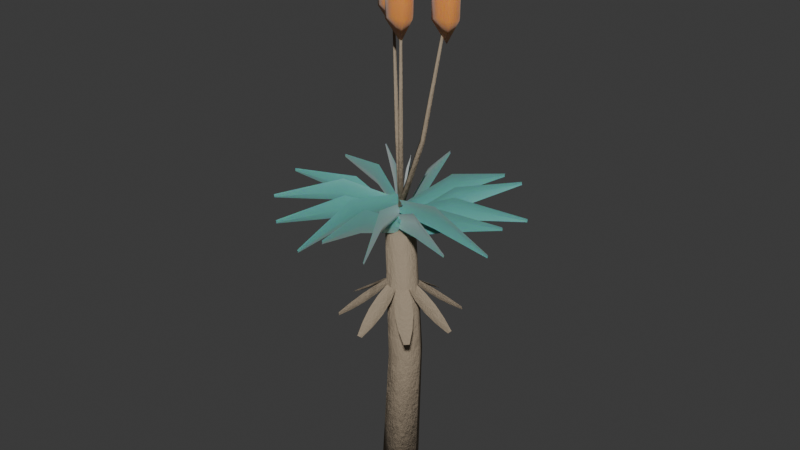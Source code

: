 # Source: succulent_cape_aloe.blend  (saved by Blender 5.2.44; exported with 4.5.12 LTS)
import bpy
from mathutils import Matrix  # noqa: F401  (used for matrix-valued properties, if any)

bpy.ops.wm.read_factory_settings(use_empty=True)
scene = bpy.context.scene
scene.name = 'Scene'

# ---- collections
col_collection = bpy.data.collections.new('Collection'); scene.collection.children.link(col_collection)

# ---- materials (node trees are filled in below, after node groups)
mat_m_aloe_trunk = bpy.data.materials.new('M_Aloe_Trunk')
mat_m_aloe_leaf = bpy.data.materials.new('M_Aloe_Leaf')
mat_m_aloe_flower = bpy.data.materials.new('M_Aloe_Flower')

# ---- material node trees
mat_m_aloe_trunk.use_nodes = True; mat_m_aloe_trunk.node_tree.nodes.clear()
_N = mat_m_aloe_trunk.node_tree.nodes; _L = mat_m_aloe_trunk.node_tree.links
n0 = _N.new('ShaderNodeBsdfPrincipled'); n0.name = 'Principled BSDF'; n0.location = (200, 0)
n0.inputs[0].default_value = (0.35, 0.28, 0.2, 1.0)
n0.inputs[2].default_value = 0.9
n0.inputs[10].default_value = 0.005
n0.inputs[13].default_value = 0.25
n1 = _N.new('ShaderNodeTexNoise'); n1.name = 'Noise Texture'; n1.location = (-400, -150)
n1.width = 160
n1.inputs[2].default_value = 18.0
n1.inputs[3].default_value = 6.0
n1.inputs[4].default_value = 0.75
n2 = _N.new('ShaderNodeBump'); n2.name = 'Bump'; n2.location = (-100, -150)
n2.inputs[0].default_value = 0.35
n2.inputs[1].default_value = 0.15
n3 = _N.new('ShaderNodeOutputMaterial'); n3.name = 'Material Output'; n3.location = (500, 0)
_L.new(n1.outputs[0], n2.inputs[3])
_L.new(n2.outputs[0], n0.inputs[5])
_L.new(n0.outputs[0], n3.inputs[0])
n3.is_active_output = True
mat_m_aloe_leaf.use_nodes = True; mat_m_aloe_leaf.node_tree.nodes.clear()
_N = mat_m_aloe_leaf.node_tree.nodes; _L = mat_m_aloe_leaf.node_tree.links
n0 = _N.new('ShaderNodeBsdfPrincipled'); n0.name = 'Principled BSDF'; n0.location = (200, 0)
n0.inputs[0].default_value = (0.12, 0.42, 0.38, 1.0)
n0.inputs[2].default_value = 0.35
n0.inputs[8].default_value = 0.5
n0.inputs[9].default_value = (0.027, 0.21, 0.025)
n0.inputs[10].default_value = 0.03
n0.inputs[24].default_value = 0.4
n1 = _N.new('ShaderNodeOutputMaterial'); n1.name = 'Material Output'; n1.location = (500, 0)
_L.new(n0.outputs[0], n1.inputs[0])
n1.is_active_output = True
mat_m_aloe_flower.use_nodes = True; mat_m_aloe_flower.node_tree.nodes.clear()
_N = mat_m_aloe_flower.node_tree.nodes; _L = mat_m_aloe_flower.node_tree.links
n0 = _N.new('ShaderNodeBsdfPrincipled'); n0.name = 'Principled BSDF'; n0.location = (200, 0)
n0.inputs[0].default_value = (0.92, 0.35, 0.08, 1.0)
n0.inputs[2].default_value = 0.4
n0.inputs[8].default_value = 0.65
n0.inputs[9].default_value = (0.147, 0.175, 0.005)
n0.inputs[10].default_value = 0.03
n0.inputs[24].default_value = 0.4
n1 = _N.new('ShaderNodeOutputMaterial'); n1.name = 'Material Output'; n1.location = (500, 0)
_L.new(n0.outputs[0], n1.inputs[0])
n1.is_active_output = True

# ---- world
world_world = bpy.data.worlds.new('World'); scene.world = world_world
world_world.use_nodes = True; world_world.node_tree.nodes.clear()
_N = world_world.node_tree.nodes; _L = world_world.node_tree.links
n0 = _N.new('ShaderNodeOutputWorld'); n0.name = 'World Output'; n0.location = (200, 100)
n1 = _N.new('ShaderNodeBackground'); n1.name = 'Background'; n1.location = (-200, 100)
n1.inputs[0].default_value = (0.05088, 0.05088, 0.05088, 1.0)
_L.new(n1.outputs[0], n0.inputs[0])
n0.is_active_output = True
world_world.color = (0.05088, 0.05088, 0.05088)
world_world.sun_shadow_jitter_overblur = 0.0

# ---- meshes
me_flora_cape_aloe_mesh = bpy.data.meshes.new('Flora_Cape_Aloe_Mesh')
me_flora_cape_aloe_mesh.from_pydata([(-0.08995, 0.0, 0.002998), (-0.04493, -0.07793, 0.002797), (0.04502, -0.07793, -0.0002018), (0.08995, -1.102e-17, -0.002998), (0.04493, 0.07793, -0.002797), (-0.04502, 0.07793, 0.0002018), (-0.06, 0.01, 0.6), (-0.02, -0.05928, 0.6), (0.06, -0.05928, 0.6), (0.1, 0.01, 0.6), (0.06, 0.07928, 0.6), (-0.02, 0.07928, 0.6), (-0.06996, 3.886e-05, 1.198), (-0.03498, -0.06059, 1.198), (0.03498, -0.06063, 1.2), (0.06996, -3.886e-05, 1.202), (0.03498, 0.06059, 1.202), (-0.03498, 0.06063, 1.2), (0.0, 0.0, 0.0), (0.0, 0.0, 1.2), (0.0, 0.008, 1.0), (0.0, 0.004, 1.0), (0.0, 0.0, 1.0), (0.0, -0.004, 1.0), (0.0, -0.008, 1.0), (0.05466, 0.02528, 0.9574), (0.05466, 0.01264, 0.953), (0.05466, 0.0, 0.9515), (0.05466, -0.01264, 0.953), (0.05466, -0.02528, 0.9574), (0.1093, 0.03754, 0.9164), (0.1093, 0.01877, 0.9093), (0.1093, 0.0, 0.9069), (0.1093, -0.01877, 0.9093), (0.1093, -0.03754, 0.9164), (0.164, 0.03934, 0.8768), (0.164, 0.01967, 0.8697), (0.164, 0.0, 0.8673), (0.164, -0.01967, 0.8697), (0.164, -0.03934, 0.8768), (0.2186, 0.03019, 0.8385), (0.2186, 0.0151, 0.8341), (0.2186, 0.0, 0.8326), (0.2186, -0.0151, 0.8341), (0.2186, -0.03019, 0.8385), (0.2733, 0.01263, 0.8014), (0.2733, 0.006315, 0.8014), (0.2733, 0.0, 0.8014), (0.2733, -0.006315, 0.8014), (0.2733, -0.01263, 0.8014), (-0.005657, 0.005657, 1.0), (-0.002828, 0.002828, 1.0), (0.0, 0.0, 1.0), (0.002828, -0.002828, 1.0), (0.005657, -0.005657, 1.0), (0.02078, 0.05653, 0.9574), (0.02971, 0.04759, 0.953), (0.03865, 0.03865, 0.9515), (0.04759, 0.02971, 0.953), (0.05653, 0.02078, 0.9574), (0.05076, 0.1038, 0.9164), (0.06403, 0.09057, 0.9093), (0.0773, 0.0773, 0.9069), (0.09057, 0.06403, 0.9093), (0.1038, 0.05076, 0.9164), (0.08813, 0.1438, 0.8768), (0.102, 0.1299, 0.8697), (0.116, 0.116, 0.8673), (0.1299, 0.102, 0.8697), (0.1438, 0.08813, 0.8768), (0.1333, 0.176, 0.8385), (0.1439, 0.1653, 0.8341), (0.1546, 0.1546, 0.8326), (0.1653, 0.1439, 0.8341), (0.176, 0.1333, 0.8385), (0.1843, 0.2022, 0.8014), (0.1888, 0.1977, 0.8014), (0.1933, 0.1933, 0.8014), (0.1977, 0.1888, 0.8014), (0.2022, 0.1843, 0.8014), (-0.008, 4.899e-19, 1.0), (-0.004, 2.449e-19, 1.0), (0.0, 0.0, 1.0), (0.004, -2.449e-19, 1.0), (0.008, -4.899e-19, 1.0), (-0.02528, 0.05466, 0.9574), (-0.01264, 0.05466, 0.953), (3.347e-18, 0.05466, 0.9515), (0.01264, 0.05466, 0.953), (0.02528, 0.05466, 0.9574), (-0.03754, 0.1093, 0.9164), (-0.01877, 0.1093, 0.9093), (6.694e-18, 0.1093, 0.9069), (0.01877, 0.1093, 0.9093), (0.03754, 0.1093, 0.9164), (-0.03934, 0.164, 0.8768), (-0.01967, 0.164, 0.8697), (1.004e-17, 0.164, 0.8673), (0.01967, 0.164, 0.8697), (0.03934, 0.164, 0.8768), (-0.03019, 0.2186, 0.8385), (-0.0151, 0.2186, 0.8341), (1.339e-17, 0.2186, 0.8326), (0.0151, 0.2186, 0.8341), (0.03019, 0.2186, 0.8385), (-0.01263, 0.2733, 0.8014), (-0.006315, 0.2733, 0.8014), (1.674e-17, 0.2733, 0.8014), (0.006315, 0.2733, 0.8014), (0.01263, 0.2733, 0.8014), (-0.005657, -0.005657, 1.0), (-0.002828, -0.002828, 1.0), (0.0, 0.0, 1.0), (0.002828, 0.002828, 1.0), (0.005657, 0.005657, 1.0), (-0.05653, 0.02078, 0.9574), (-0.04759, 0.02971, 0.953), (-0.03865, 0.03865, 0.9515), (-0.02971, 0.04759, 0.953), (-0.02078, 0.05653, 0.9574), (-0.1038, 0.05076, 0.9164), (-0.09057, 0.06403, 0.9093), (-0.0773, 0.0773, 0.9069), (-0.06403, 0.09057, 0.9093), (-0.05076, 0.1038, 0.9164), (-0.1438, 0.08813, 0.8768), (-0.1299, 0.102, 0.8697), (-0.116, 0.116, 0.8673), (-0.102, 0.1299, 0.8697), (-0.08813, 0.1438, 0.8768), (-0.176, 0.1333, 0.8385), (-0.1653, 0.1439, 0.8341), (-0.1546, 0.1546, 0.8326), (-0.1439, 0.1653, 0.8341), (-0.1333, 0.176, 0.8385), (-0.2022, 0.1843, 0.8014), (-0.1977, 0.1888, 0.8014), (-0.1933, 0.1933, 0.8014), (-0.1888, 0.1977, 0.8014), (-0.1843, 0.2022, 0.8014), (-9.797e-19, -0.008, 1.0), (-4.899e-19, -0.004, 1.0), (0.0, 0.0, 1.0), (4.899e-19, 0.004, 1.0), (9.797e-19, 0.008, 1.0), (-0.05466, -0.02528, 0.9574), (-0.05466, -0.01264, 0.953), (-0.05466, 6.694e-18, 0.9515), (-0.05466, 0.01264, 0.953), (-0.05466, 0.02528, 0.9574), (-0.1093, -0.03754, 0.9164), (-0.1093, -0.01877, 0.9093), (-0.1093, 1.339e-17, 0.9069), (-0.1093, 0.01877, 0.9093), (-0.1093, 0.03754, 0.9164), (-0.164, -0.03934, 0.8768), (-0.164, -0.01967, 0.8697), (-0.164, 2.008e-17, 0.8673), (-0.164, 0.01967, 0.8697), (-0.164, 0.03934, 0.8768), (-0.2186, -0.03019, 0.8385), (-0.2186, -0.0151, 0.8341), (-0.2186, 2.678e-17, 0.8326), (-0.2186, 0.0151, 0.8341), (-0.2186, 0.03019, 0.8385), (-0.2733, -0.01263, 0.8014), (-0.2733, -0.006315, 0.8014), (-0.2733, 3.347e-17, 0.8014), (-0.2733, 0.006315, 0.8014), (-0.2733, 0.01263, 0.8014), (0.005657, -0.005657, 1.0), (0.002828, -0.002828, 1.0), (0.0, 0.0, 1.0), (-0.002828, 0.002828, 1.0), (-0.005657, 0.005657, 1.0), (-0.02078, -0.05653, 0.9574), (-0.02971, -0.04759, 0.953), (-0.03865, -0.03865, 0.9515), (-0.04759, -0.02971, 0.953), (-0.05653, -0.02078, 0.9574), (-0.05076, -0.1038, 0.9164), (-0.06403, -0.09057, 0.9093), (-0.0773, -0.0773, 0.9069), (-0.09057, -0.06403, 0.9093), (-0.1038, -0.05076, 0.9164), (-0.08813, -0.1438, 0.8768), (-0.102, -0.1299, 0.8697), (-0.116, -0.116, 0.8673), (-0.1299, -0.102, 0.8697), (-0.1438, -0.08813, 0.8768), (-0.1333, -0.176, 0.8385), (-0.1439, -0.1653, 0.8341), (-0.1546, -0.1546, 0.8326), (-0.1653, -0.1439, 0.8341), (-0.176, -0.1333, 0.8385), (-0.1843, -0.2022, 0.8014), (-0.1888, -0.1977, 0.8014), (-0.1933, -0.1933, 0.8014), (-0.1977, -0.1888, 0.8014), (-0.2022, -0.1843, 0.8014), (0.008, -1.47e-18, 1.0), (0.004, -7.348e-19, 1.0), (0.0, 0.0, 1.0), (-0.004, 7.348e-19, 1.0), (-0.008, 1.47e-18, 1.0), (0.02528, -0.05466, 0.9574), (0.01264, -0.05466, 0.953), (-1.004e-17, -0.05466, 0.9515), (-0.01264, -0.05466, 0.953), (-0.02528, -0.05466, 0.9574), (0.03754, -0.1093, 0.9164), (0.01877, -0.1093, 0.9093), (-2.008e-17, -0.1093, 0.9069), (-0.01877, -0.1093, 0.9093), (-0.03754, -0.1093, 0.9164), (0.03934, -0.164, 0.8768), (0.01967, -0.164, 0.8697), (-3.012e-17, -0.164, 0.8673), (-0.01967, -0.164, 0.8697), (-0.03934, -0.164, 0.8768), (0.03019, -0.2186, 0.8385), (0.0151, -0.2186, 0.8341), (-4.016e-17, -0.2186, 0.8326), (-0.0151, -0.2186, 0.8341), (-0.03019, -0.2186, 0.8385), (0.01263, -0.2733, 0.8014), (0.006315, -0.2733, 0.8014), (-5.021e-17, -0.2733, 0.8014), (-0.006315, -0.2733, 0.8014), (-0.01263, -0.2733, 0.8014), (0.005657, 0.005657, 1.0), (0.002828, 0.002828, 1.0), (0.0, 0.0, 1.0), (-0.002828, -0.002828, 1.0), (-0.005657, -0.005657, 1.0), (0.05653, -0.02078, 0.9574), (0.04759, -0.02971, 0.953), (0.03865, -0.03865, 0.9515), (0.02971, -0.04759, 0.953), (0.02078, -0.05653, 0.9574), (0.1038, -0.05076, 0.9164), (0.09057, -0.06403, 0.9093), (0.0773, -0.0773, 0.9069), (0.06403, -0.09057, 0.9093), (0.05076, -0.1038, 0.9164), (0.1438, -0.08813, 0.8768), (0.1299, -0.102, 0.8697), (0.116, -0.116, 0.8673), (0.102, -0.1299, 0.8697), (0.08813, -0.1438, 0.8768), (0.176, -0.1333, 0.8385), (0.1653, -0.1439, 0.8341), (0.1546, -0.1546, 0.8326), (0.1439, -0.1653, 0.8341), (0.1333, -0.176, 0.8385), (0.2022, -0.1843, 0.8014), (0.1977, -0.1888, 0.8014), (0.1933, -0.1933, 0.8014), (0.1888, -0.1977, 0.8014), (0.1843, -0.2022, 0.8014), (-0.0147, -0.012, 1.226), (0.0, 0.0, 1.2), (0.0147, -0.012, 1.174), (0.2194, -0.022, 1.38), (0.236, 0.0, 1.333), (0.2525, -0.022, 1.285), (0.5178, -0.003, 1.389), (0.5191, 0.0, 1.382), (0.5204, -0.003, 1.374), (0.0185, -0.0006691, 1.236), (0.0, 0.0, 1.209), (-0.002283, 0.01837, 1.183), (-0.1493, 0.1666, 1.384), (-0.1755, 0.1608, 1.336), (-0.1719, 0.1873, 1.288), (-0.3832, 0.3551, 1.385), (-0.386, 0.3537, 1.378), (-0.3848, 0.3566, 1.37), (-0.01313, 0.01236, 1.246), (0.0, 0.0, 1.219), (-0.01078, -0.01446, 1.192), (-0.002177, -0.2268, 1.387), (0.02097, -0.2389, 1.339), (0.0002866, -0.2549, 1.291), (0.04307, -0.5251, 1.381), (0.04613, -0.5257, 1.374), (0.04322, -0.5268, 1.366), (0.001724, -0.01747, 1.255), (0.0, 0.0, 1.228), (0.01732, 0.002871, 1.201), (0.1567, 0.1682, 1.391), (0.147, 0.1918, 1.342), (0.1723, 0.1886, 1.294), (0.3254, 0.4195, 1.377), (0.3234, 0.4219, 1.369), (0.3262, 0.4206, 1.362), (0.009877, 0.01393, 1.265), (0.0, 0.0, 1.238), (-0.01406, 0.0097, 1.21), (-0.232, -0.01869, 1.394), (-0.2395, -0.04237, 1.345), (-0.2547, -0.02272, 1.297), (-0.527, -0.09017, 1.372), (-0.5269, -0.09321, 1.365), (-0.5279, -0.09034, 1.357), (-0.01612, -0.00397, 1.275), (0.0, 0.0, 1.247), (0.003236, -0.01628, 1.219), (0.186, -0.1444, 1.397), (0.2065, -0.1313, 1.348), (0.2033, -0.1554, 1.299), (0.4524, -0.2913, 1.367), (0.4542, -0.2889, 1.36), (0.4529, -0.2916, 1.352), (0.01438, -0.007282, 1.284), (0.0, 0.0, 1.256), (0.008793, 0.01351, 1.228), (-0.0403, 0.2347, 1.4), (-0.06386, 0.2376, 1.351), (-0.04493, 0.2519, 1.302), (-0.1376, 0.5233, 1.362), (-0.1405, 0.5226, 1.354), (-0.1376, 0.5235, 1.347), (-0.006018, 0.01445, 1.294), (0.0, 0.0, 1.266), (-0.01528, -0.003386, 1.237), (-0.1299, -0.2024, 1.403), (-0.1139, -0.2193, 1.353), (-0.1369, -0.2159, 1.304), (-0.2533, -0.4812, 1.356), (-0.2506, -0.4825, 1.349), (-0.2532, -0.481, 1.341), (-0.004631, -0.01447, 1.304), (0.0, 0.0, 1.275), (0.01286, -0.008077, 1.246), (0.2347, 0.0623, 1.406), (0.233, 0.0851, 1.356), (0.2464, 0.06656, 1.306), (0.514, 0.1845, 1.351), (0.5126, 0.1872, 1.343), (0.5134, 0.1843, 1.336), (0.01249, 0.007825, 1.313), (0.0, 0.0, 1.284), (-0.003336, 0.01436, 1.256), (-0.2172, 0.1134, 1.408), (-0.23, 0.09494, 1.358), (-0.2261, 0.1171, 1.309), (-0.5054, 0.2119, 1.345), (-0.506, 0.2089, 1.337), (-0.5044, 0.2114, 1.33), (-0.01417, 0.001978, 1.323), (0.0, 0.0, 1.294), (-0.007563, -0.01215, 1.265), (0.08433, -0.2321, 1.411), (0.1057, -0.2259, 1.361), (0.08724, -0.2383, 1.311), (0.2302, -0.4989, 1.339), (0.2326, -0.497, 1.331), (0.2295, -0.4976, 1.324), (0.009348, -0.01029, 1.332), (0.0, 0.0, 1.303), (0.01355, 0.00311, 1.274), (0.09514, 0.2298, 1.413), (0.07476, 0.2383, 1.363), (0.09636, 0.2337, 1.313), (0.1676, 0.5244, 1.333), (0.1645, 0.5244, 1.325), (0.1671, 0.5226, 1.318), (-0.0006213, 0.01351, 1.342), (0.0, 0.0, 1.312), (-0.01141, 0.007256, 1.283), (-0.2268, -0.106, 1.416), (-0.2163, -0.1253, 1.366), (-0.2279, -0.1066, 1.316), (-0.4783, -0.2737, 1.327), (-0.4758, -0.2758, 1.319), (-0.4763, -0.2726, 1.312), (-0.00789, -0.01055, 1.351), (0.0, 0.0, 1.322), (0.002737, -0.01289, 1.292), (0.2402, -0.07533, 1.418), (0.2441, -0.05367, 1.368), (0.2387, -0.07499, 1.318), (0.5378, -0.1213, 1.321), (0.5371, -0.1181, 1.313), (0.5351, -0.1207, 1.306), (0.01248, 0.003108, 1.361), (0.0, 0.0, 1.331), (0.00715, 0.01069, 1.302), (-0.1269, 0.2188, 1.42), (-0.1436, 0.2043, 1.37), (-0.1244, 0.2152, 1.32), (-0.3145, 0.4525, 1.315), (-0.316, 0.4495, 1.307), (-0.3127, 0.45, 1.3), (-0.01141, 0.005338, 1.37), (0.0, 0.0, 1.341), (-0.01239, -0.002254, 1.311), (-0.05432, -0.248, 1.423), (-0.03205, -0.2473, 1.373), (-0.0534, -0.2409, 1.323), (-0.0737, -0.5454, 1.308), (-0.0705, -0.544, 1.301), (-0.07325, -0.5419, 1.294), (-0.015, 0.0, 1.32), (-9.185e-19, -0.015, 1.32), (0.015, -1.837e-18, 1.32), (2.755e-18, 0.015, 1.32), (-0.012, 0.0, 1.62), (-7.348e-19, -0.012, 1.62), (0.012, -1.47e-18, 1.62), (2.204e-18, 0.012, 1.62), (-0.006, 0.0, 2.17), (-3.674e-19, -0.006, 2.17), (0.006, -7.348e-19, 2.17), (1.102e-18, 0.006, 2.17), (0.0, 0.0, 1.32), (0.0, 0.0, 2.17), (0.0, 0.0, 2.47), (0.0, 0.0, 2.03), (0.05911, 0.0, 2.365), (0.03629, 0.03629, 2.35), (3.705e-18, 0.06051, 2.368), (-0.0391, 0.0391, 2.358), (-0.05348, 6.549e-18, 2.355), (-0.04332, -0.04332, 2.37), (-9.565e-18, -0.05207, 2.352), (0.04051, -0.04051, 2.362), (0.05911, 0.0, 2.135), (0.03629, 0.03629, 2.15), (3.705e-18, 0.06051, 2.132), (-0.0391, 0.0391, 2.142), (-0.05348, 6.549e-18, 2.145), (-0.04332, -0.04332, 2.13), (-9.565e-18, -0.05207, 2.148), (0.04051, -0.04051, 2.138), (-0.01455, 0.0, 1.324), (0.0005807, -0.01481, 1.322), (0.01455, -1.813e-18, 1.316), (-0.0005807, 0.01481, 1.318), (0.06318, 0.0499, 1.622), (0.07534, 0.03808, 1.621), (0.08682, 0.0501, 1.618), (0.07466, 0.06192, 1.619), (0.1441, 0.09993, 2.171), (0.1501, 0.09402, 2.171), (0.1559, 0.1001, 2.169), (0.1499, 0.106, 2.169), (0.0, 0.0, 1.32), (0.15, 0.1, 2.17), (0.15, 0.1, 2.47), (0.15, 0.1, 2.03), (0.2091, 0.1, 2.365), (0.1863, 0.1363, 2.35), (0.15, 0.1605, 2.368), (0.1109, 0.1391, 2.358), (0.09652, 0.1, 2.355), (0.1067, 0.05668, 2.37), (0.15, 0.04793, 2.352), (0.1905, 0.05949, 2.362), (0.2091, 0.1, 2.135), (0.1863, 0.1363, 2.15), (0.15, 0.1605, 2.132), (0.1109, 0.1391, 2.142), (0.09652, 0.1, 2.145), (0.1067, 0.05668, 2.13), (0.15, 0.04793, 2.148), (0.1905, 0.05949, 2.138), (-0.01461, 0.0, 1.317), (-0.0006516, -0.01472, 1.323), (0.01461, -1.803e-18, 1.323), (0.0006516, 0.01472, 1.317), (-0.08184, 0.06011, 1.618), (-0.07038, 0.04812, 1.622), (-0.05816, 0.05989, 1.622), (-0.06962, 0.07188, 1.618), (-0.146, 0.1201, 2.169), (-0.1402, 0.114, 2.171), (-0.134, 0.1199, 2.171), (-0.1398, 0.126, 2.169), (0.0, 0.0, 1.32), (-0.14, 0.12, 2.17), (-0.14, 0.12, 2.47), (-0.14, 0.12, 2.03), (-0.08089, 0.12, 2.365), (-0.1037, 0.1563, 2.35), (-0.14, 0.1805, 2.368), (-0.1791, 0.1591, 2.358), (-0.1935, 0.12, 2.355), (-0.1833, 0.07668, 2.37), (-0.14, 0.06793, 2.352), (-0.09949, 0.07949, 2.362), (-0.08089, 0.12, 2.135), (-0.1037, 0.1563, 2.15), (-0.14, 0.1805, 2.132), (-0.1791, 0.1591, 2.142), (-0.1935, 0.12, 2.145), (-0.1833, 0.07668, 2.13), (-0.14, 0.06793, 2.148), (-0.09949, 0.07949, 2.138)], [], [(0, 1, 7, 6), (1, 2, 8, 7), (2, 3, 9, 8), (3, 4, 10, 9), (4, 5, 11, 10), (5, 0, 6, 11), (6, 7, 13, 12), (7, 8, 14, 13), (8, 9, 15, 14), (9, 10, 16, 15), (10, 11, 17, 16), (11, 6, 12, 17), (18, 1, 0), (18, 2, 1), (18, 3, 2), (18, 4, 3), (18, 5, 4), (18, 0, 5), (19, 12, 13), (19, 13, 14), (19, 14, 15), (19, 15, 16), (19, 16, 17), (19, 17, 12), (20, 21, 26, 25), (21, 22, 27, 26), (22, 23, 28, 27), (23, 24, 29, 28), (25, 26, 31, 30), (26, 27, 32, 31), (27, 28, 33, 32), (28, 29, 34, 33), (30, 31, 36, 35), (31, 32, 37, 36), (32, 33, 38, 37), (33, 34, 39, 38), (35, 36, 41, 40), (36, 37, 42, 41), (37, 38, 43, 42), (38, 39, 44, 43), (40, 41, 46, 45), (41, 42, 47, 46), (42, 43, 48, 47), (43, 44, 49, 48), (50, 51, 56, 55), (51, 52, 57, 56), (52, 53, 58, 57), (53, 54, 59, 58), (55, 56, 61, 60), (56, 57, 62, 61), (57, 58, 63, 62), (58, 59, 64, 63), (60, 61, 66, 65), (61, 62, 67, 66), (62, 63, 68, 67), (63, 64, 69, 68), (65, 66, 71, 70), (66, 67, 72, 71), (67, 68, 73, 72), (68, 69, 74, 73), (70, 71, 76, 75), (71, 72, 77, 76), (72, 73, 78, 77), (73, 74, 79, 78), (80, 81, 86, 85), (81, 82, 87, 86), (82, 83, 88, 87), (83, 84, 89, 88), (85, 86, 91, 90), (86, 87, 92, 91), (87, 88, 93, 92), (88, 89, 94, 93), (90, 91, 96, 95), (91, 92, 97, 96), (92, 93, 98, 97), (93, 94, 99, 98), (95, 96, 101, 100), (96, 97, 102, 101), (97, 98, 103, 102), (98, 99, 104, 103), (100, 101, 106, 105), (101, 102, 107, 106), (102, 103, 108, 107), (103, 104, 109, 108), (110, 111, 116, 115), (111, 112, 117, 116), (112, 113, 118, 117), (113, 114, 119, 118), (115, 116, 121, 120), (116, 117, 122, 121), (117, 118, 123, 122), (118, 119, 124, 123), (120, 121, 126, 125), (121, 122, 127, 126), (122, 123, 128, 127), (123, 124, 129, 128), (125, 126, 131, 130), (126, 127, 132, 131), (127, 128, 133, 132), (128, 129, 134, 133), (130, 131, 136, 135), (131, 132, 137, 136), (132, 133, 138, 137), (133, 134, 139, 138), (140, 141, 146, 145), (141, 142, 147, 146), (142, 143, 148, 147), (143, 144, 149, 148), (145, 146, 151, 150), (146, 147, 152, 151), (147, 148, 153, 152), (148, 149, 154, 153), (150, 151, 156, 155), (151, 152, 157, 156), (152, 153, 158, 157), (153, 154, 159, 158), (155, 156, 161, 160), (156, 157, 162, 161), (157, 158, 163, 162), (158, 159, 164, 163), (160, 161, 166, 165), (161, 162, 167, 166), (162, 163, 168, 167), (163, 164, 169, 168), (170, 171, 176, 175), (171, 172, 177, 176), (172, 173, 178, 177), (173, 174, 179, 178), (175, 176, 181, 180), (176, 177, 182, 181), (177, 178, 183, 182), (178, 179, 184, 183), (180, 181, 186, 185), (181, 182, 187, 186), (182, 183, 188, 187), (183, 184, 189, 188), (185, 186, 191, 190), (186, 187, 192, 191), (187, 188, 193, 192), (188, 189, 194, 193), (190, 191, 196, 195), (191, 192, 197, 196), (192, 193, 198, 197), (193, 194, 199, 198), (200, 201, 206, 205), (201, 202, 207, 206), (202, 203, 208, 207), (203, 204, 209, 208), (205, 206, 211, 210), (206, 207, 212, 211), (207, 208, 213, 212), (208, 209, 214, 213), (210, 211, 216, 215), (211, 212, 217, 216), (212, 213, 218, 217), (213, 214, 219, 218), (215, 216, 221, 220), (216, 217, 222, 221), (217, 218, 223, 222), (218, 219, 224, 223), (220, 221, 226, 225), (221, 222, 227, 226), (222, 223, 228, 227), (223, 224, 229, 228), (230, 231, 236, 235), (231, 232, 237, 236), (232, 233, 238, 237), (233, 234, 239, 238), (235, 236, 241, 240), (236, 237, 242, 241), (237, 238, 243, 242), (238, 239, 244, 243), (240, 241, 246, 245), (241, 242, 247, 246), (242, 243, 248, 247), (243, 244, 249, 248), (245, 246, 251, 250), (246, 247, 252, 251), (247, 248, 253, 252), (248, 249, 254, 253), (250, 251, 256, 255), (251, 252, 257, 256), (252, 253, 258, 257), (253, 254, 259, 258), (260, 261, 264, 263), (261, 262, 265, 264), (263, 264, 267, 266), (264, 265, 268, 267), (269, 270, 273, 272), (270, 271, 274, 273), (272, 273, 276, 275), (273, 274, 277, 276), (278, 279, 282, 281), (279, 280, 283, 282), (281, 282, 285, 284), (282, 283, 286, 285), (287, 288, 291, 290), (288, 289, 292, 291), (290, 291, 294, 293), (291, 292, 295, 294), (296, 297, 300, 299), (297, 298, 301, 300), (299, 300, 303, 302), (300, 301, 304, 303), (305, 306, 309, 308), (306, 307, 310, 309), (308, 309, 312, 311), (309, 310, 313, 312), (314, 315, 318, 317), (315, 316, 319, 318), (317, 318, 321, 320), (318, 319, 322, 321), (323, 324, 327, 326), (324, 325, 328, 327), (326, 327, 330, 329), (327, 328, 331, 330), (332, 333, 336, 335), (333, 334, 337, 336), (335, 336, 339, 338), (336, 337, 340, 339), (341, 342, 345, 344), (342, 343, 346, 345), (344, 345, 348, 347), (345, 346, 349, 348), (350, 351, 354, 353), (351, 352, 355, 354), (353, 354, 357, 356), (354, 355, 358, 357), (359, 360, 363, 362), (360, 361, 364, 363), (362, 363, 366, 365), (363, 364, 367, 366), (368, 369, 372, 371), (369, 370, 373, 372), (371, 372, 375, 374), (372, 373, 376, 375), (377, 378, 381, 380), (378, 379, 382, 381), (380, 381, 384, 383), (381, 382, 385, 384), (386, 387, 390, 389), (387, 388, 391, 390), (389, 390, 393, 392), (390, 391, 394, 393), (395, 396, 399, 398), (396, 397, 400, 399), (398, 399, 402, 401), (399, 400, 403, 402), (404, 405, 409, 408), (405, 406, 410, 409), (406, 407, 411, 410), (407, 404, 408, 411), (408, 409, 413, 412), (409, 410, 414, 413), (410, 411, 415, 414), (411, 408, 412, 415), (416, 405, 404), (416, 406, 405), (416, 407, 406), (416, 404, 407), (417, 412, 413), (417, 413, 414), (417, 414, 415), (417, 415, 412), (418, 420, 421), (418, 421, 422), (418, 422, 423), (418, 423, 424), (418, 424, 425), (418, 425, 426), (418, 426, 427), (418, 427, 420), (420, 428, 429, 421), (421, 429, 430, 422), (422, 430, 431, 423), (423, 431, 432, 424), (424, 432, 433, 425), (425, 433, 434, 426), (426, 434, 435, 427), (427, 435, 428, 420), (419, 429, 428), (419, 430, 429), (419, 431, 430), (419, 432, 431), (419, 433, 432), (419, 434, 433), (419, 435, 434), (419, 428, 435), (436, 437, 441, 440), (437, 438, 442, 441), (438, 439, 443, 442), (439, 436, 440, 443), (440, 441, 445, 444), (441, 442, 446, 445), (442, 443, 447, 446), (443, 440, 444, 447), (448, 437, 436), (448, 438, 437), (448, 439, 438), (448, 436, 439), (449, 444, 445), (449, 445, 446), (449, 446, 447), (449, 447, 444), (450, 452, 453), (450, 453, 454), (450, 454, 455), (450, 455, 456), (450, 456, 457), (450, 457, 458), (450, 458, 459), (450, 459, 452), (452, 460, 461, 453), (453, 461, 462, 454), (454, 462, 463, 455), (455, 463, 464, 456), (456, 464, 465, 457), (457, 465, 466, 458), (458, 466, 467, 459), (459, 467, 460, 452), (451, 461, 460), (451, 462, 461), (451, 463, 462), (451, 464, 463), (451, 465, 464), (451, 466, 465), (451, 467, 466), (451, 460, 467), (468, 469, 473, 472), (469, 470, 474, 473), (470, 471, 475, 474), (471, 468, 472, 475), (472, 473, 477, 476), (473, 474, 478, 477), (474, 475, 479, 478), (475, 472, 476, 479), (480, 469, 468), (480, 470, 469), (480, 471, 470), (480, 468, 471), (481, 476, 477), (481, 477, 478), (481, 478, 479), (481, 479, 476), (482, 484, 485), (482, 485, 486), (482, 486, 487), (482, 487, 488), (482, 488, 489), (482, 489, 490), (482, 490, 491), (482, 491, 484), (484, 492, 493, 485), (485, 493, 494, 486), (486, 494, 495, 487), (487, 495, 496, 488), (488, 496, 497, 489), (489, 497, 498, 490), (490, 498, 499, 491), (491, 499, 492, 484), (483, 493, 492), (483, 494, 493), (483, 495, 494), (483, 496, 495), (483, 497, 496), (483, 498, 497), (483, 499, 498), (483, 492, 499)])
me_flora_cape_aloe_mesh.polygons.foreach_set('use_smooth', [True] * 368)
me_flora_cape_aloe_mesh.polygons.foreach_set('material_index', [0, 0, 0, 0, 0, 0, 0, 0, 0, 0, 0, 0, 0, 0, 0, 0, 0, 0, 0, 0, 0, 0, 0, 0, 0, 0, 0, 0, 0, 0, 0, 0, 0, 0, 0, 0, 0, 0, 0, 0, 0, 0, 0, 0, 0, 0, 0, 0, 0, 0, 0, 0, 0, 0, 0, 0, 0, 0, 0, 0, 0, 0, 0, 0, 0, 0, 0, 0, 0, 0, 0, 0, 0, 0, 0, 0, 0, 0, 0, 0, 0, 0, 0, 0, 0, 0, 0, 0, 0, 0, 0, 0, 0, 0, 0, 0, 0, 0, 0, 0, 0, 0, 0, 0, 0, 0, 0, 0, 0, 0, 0, 0, 0, 0, 0, 0, 0, 0, 0, 0, 0, 0, 0, 0, 0, 0, 0, 0, 0, 0, 0, 0, 0, 0, 0, 0, 0, 0, 0, 0, 0, 0, 0, 0, 0, 0, 0, 0, 0, 0, 0, 0, 0, 0, 0, 0, 0, 0, 0, 0, 0, 0, 0, 0, 0, 0, 0, 0, 0, 0, 0, 0, 0, 0, 0, 0, 0, 0, 0, 0, 0, 0, 0, 0, 1, 1, 1, 1, 1, 1, 1, 1, 1, 1, 1, 1, 1, 1, 1, 1, 1, 1, 1, 1, 1, 1, 1, 1, 1, 1, 1, 1, 1, 1, 1, 1, 1, 1, 1, 1, 1, 1, 1, 1, 1, 1, 1, 1, 1, 1, 1, 1, 1, 1, 1, 1, 1, 1, 1, 1, 1, 1, 1, 1, 1, 1, 1, 1, 0, 0, 0, 0, 0, 0, 0, 0, 0, 0, 0, 0, 0, 0, 0, 0, 2, 2, 2, 2, 2, 2, 2, 2, 2, 2, 2, 2, 2, 2, 2, 2, 2, 2, 2, 2, 2, 2, 2, 2, 0, 0, 0, 0, 0, 0, 0, 0, 0, 0, 0, 0, 0, 0, 0, 0, 2, 2, 2, 2, 2, 2, 2, 2, 2, 2, 2, 2, 2, 2, 2, 2, 2, 2, 2, 2, 2, 2, 2, 2, 0, 0, 0, 0, 0, 0, 0, 0, 0, 0, 0, 0, 0, 0, 0, 0, 2, 2, 2, 2, 2, 2, 2, 2, 2, 2, 2, 2, 2, 2, 2, 2, 2, 2, 2, 2, 2, 2, 2, 2])
me_flora_cape_aloe_mesh.materials.append(mat_m_aloe_trunk)
me_flora_cape_aloe_mesh.materials.append(mat_m_aloe_leaf)
me_flora_cape_aloe_mesh.materials.append(mat_m_aloe_flower)
me_flora_cape_aloe_mesh.update()

# ---- objects
ob_flora_cape_aloe = bpy.data.objects.new('Flora_Cape_Aloe', me_flora_cape_aloe_mesh)

# ---- transforms, parenting, visibility, modifiers, constraints
ob_flora_cape_aloe.location = (0.0, 0.0, 0.0)

# ---- collection membership
scene.collection.objects.link(ob_flora_cape_aloe)

# ---- scene / render settings (as saved in the file)
scene.frame_start = 1; scene.frame_end = 250; scene.frame_set(1)
scene.render.engine = 'BLENDER_EEVEE_NEXT'
scene.render.bake_bias = 0.0
scene.render.bake_samples = 0
scene.render.compositor_device = 'GPU'
scene.eevee.use_volume_custom_range = False
scene.eevee.fast_gi_thickness_near = 0.1
scene.eevee.fast_gi_thickness_far = 0.0
scene.eevee.ray_tracing_options.screen_trace_thickness = 0.1
bpy.context.view_layer.update()

# ---- added for rendering (the .blend has no active camera and no usable light): camera, sun
cam_auto = bpy.data.cameras.new('AutoCamera')
cam_auto.lens = 50.0
cam_auto.sensor_width = 36.0
cam_auto.clip_end = 1000.0
ob_auto_camera = bpy.data.objects.new('AutoCamera', cam_auto)
scene.collection.objects.link(ob_auto_camera)
ob_auto_camera.location = (2.6858, -3.22758, 3.37821)
ob_auto_camera.rotation_euler = (1.09748, -7.21219e-08, 0.694738)
scene.camera = ob_auto_camera
light_auto_sun = bpy.data.lights.new('AutoSun', 'SUN')
light_auto_sun.energy = 3.0
light_auto_sun.angle = 0.0523599
ob_auto_sun = bpy.data.objects.new('AutoSun', light_auto_sun)
scene.collection.objects.link(ob_auto_sun)
ob_auto_sun.rotation_euler = (0.872665, 0.174533, 0.523599)
bpy.context.view_layer.update()
